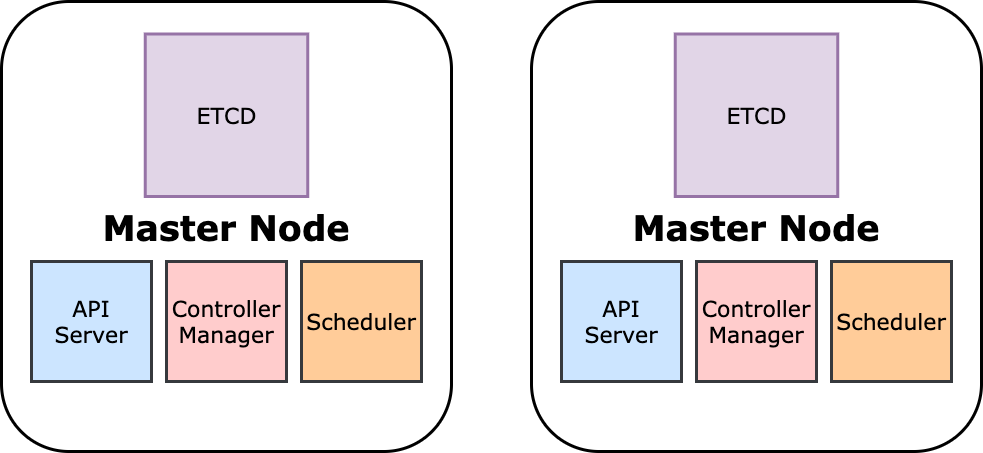

The diagram above was exported from draw.io. Its source (the exported page's mxGraphModel, read from the mxfile embedded in the PNG):
<mxGraphModel dx="993" dy="683" grid="1" gridSize="10" guides="1" tooltips="1" connect="1" arrows="1" fold="1" page="1" pageScale="1" pageWidth="1654" pageHeight="2336" math="0" shadow="0">
  <root>
    <mxCell id="3R5vVDweawdxsQizM_-5-0" />
    <mxCell id="3R5vVDweawdxsQizM_-5-1" parent="3R5vVDweawdxsQizM_-5-0" />
    <mxCell id="3R5vVDweawdxsQizM_-5-6" value="Master Node" style="rounded=1;whiteSpace=wrap;html=1;fillColor=none;strokeWidth=3;fontFamily=Verdana;fontStyle=1;fontSize=35;verticalAlign=middle;horizontal=1;" vertex="1" parent="3R5vVDweawdxsQizM_-5-1">
      <mxGeometry x="190" y="390" width="450" height="450" as="geometry" />
    </mxCell>
    <mxCell id="3R5vVDweawdxsQizM_-5-7" value="Master Node" style="rounded=1;whiteSpace=wrap;html=1;fillColor=none;strokeWidth=3;fontFamily=Verdana;fontStyle=1;fontSize=35;verticalAlign=middle;horizontal=1;" vertex="1" parent="3R5vVDweawdxsQizM_-5-1">
      <mxGeometry x="720" y="390" width="450" height="450" as="geometry" />
    </mxCell>
    <mxCell id="3R5vVDweawdxsQizM_-5-8" value="Controller&lt;br&gt;Manager" style="whiteSpace=wrap;html=1;aspect=fixed;fontFamily=Verdana;fontSize=22;strokeWidth=3;fillColor=#ffcccc;verticalAlign=middle;fontStyle=0;strokeColor=#36393d;" vertex="1" parent="3R5vVDweawdxsQizM_-5-1">
      <mxGeometry x="355" y="650" width="120" height="120" as="geometry" />
    </mxCell>
    <mxCell id="3R5vVDweawdxsQizM_-5-9" value="API&lt;br&gt;Server" style="whiteSpace=wrap;html=1;aspect=fixed;fontFamily=Verdana;fontSize=22;strokeWidth=3;fillColor=#cce5ff;verticalAlign=middle;fontStyle=0;strokeColor=#36393d;" vertex="1" parent="3R5vVDweawdxsQizM_-5-1">
      <mxGeometry x="220" y="650" width="120" height="120" as="geometry" />
    </mxCell>
    <mxCell id="3R5vVDweawdxsQizM_-5-10" value="Scheduler" style="whiteSpace=wrap;html=1;aspect=fixed;fontFamily=Verdana;fontSize=22;strokeWidth=3;fillColor=#ffcc99;verticalAlign=middle;fontStyle=0;strokeColor=#36393d;" vertex="1" parent="3R5vVDweawdxsQizM_-5-1">
      <mxGeometry x="490" y="650" width="120" height="120" as="geometry" />
    </mxCell>
    <mxCell id="3R5vVDweawdxsQizM_-5-11" value="ETCD" style="whiteSpace=wrap;html=1;aspect=fixed;fontFamily=Verdana;fontSize=22;strokeWidth=3;fillColor=#e1d5e7;verticalAlign=middle;fontStyle=0;strokeColor=#9673a6;" vertex="1" parent="3R5vVDweawdxsQizM_-5-1">
      <mxGeometry x="333.75" y="422.5" width="162.5" height="162.5" as="geometry" />
    </mxCell>
    <mxCell id="3R5vVDweawdxsQizM_-5-22" value="Controller&lt;br&gt;Manager" style="whiteSpace=wrap;html=1;aspect=fixed;fontFamily=Verdana;fontSize=22;strokeWidth=3;fillColor=#ffcccc;verticalAlign=middle;fontStyle=0;strokeColor=#36393d;" vertex="1" parent="3R5vVDweawdxsQizM_-5-1">
      <mxGeometry x="885" y="650" width="120" height="120" as="geometry" />
    </mxCell>
    <mxCell id="3R5vVDweawdxsQizM_-5-23" value="API&lt;br&gt;Server" style="whiteSpace=wrap;html=1;aspect=fixed;fontFamily=Verdana;fontSize=22;strokeWidth=3;fillColor=#cce5ff;verticalAlign=middle;fontStyle=0;strokeColor=#36393d;" vertex="1" parent="3R5vVDweawdxsQizM_-5-1">
      <mxGeometry x="750" y="650" width="120" height="120" as="geometry" />
    </mxCell>
    <mxCell id="3R5vVDweawdxsQizM_-5-24" value="Scheduler" style="whiteSpace=wrap;html=1;aspect=fixed;fontFamily=Verdana;fontSize=22;strokeWidth=3;fillColor=#ffcc99;verticalAlign=middle;fontStyle=0;strokeColor=#36393d;" vertex="1" parent="3R5vVDweawdxsQizM_-5-1">
      <mxGeometry x="1020" y="650" width="120" height="120" as="geometry" />
    </mxCell>
    <mxCell id="3R5vVDweawdxsQizM_-5-25" value="ETCD" style="whiteSpace=wrap;html=1;aspect=fixed;fontFamily=Verdana;fontSize=22;strokeWidth=3;fillColor=#e1d5e7;verticalAlign=middle;fontStyle=0;strokeColor=#9673a6;" vertex="1" parent="3R5vVDweawdxsQizM_-5-1">
      <mxGeometry x="863.75" y="422.5" width="162.5" height="162.5" as="geometry" />
    </mxCell>
  </root>
</mxGraphModel>